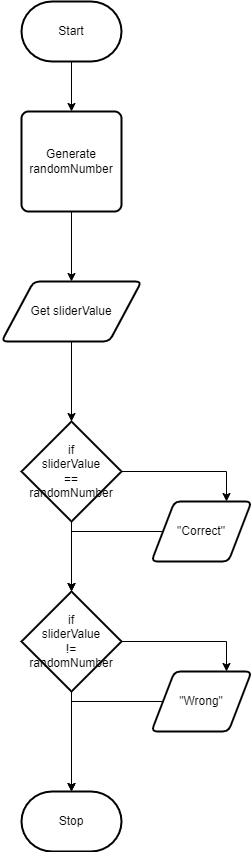

The diagram above was exported from draw.io. Its source (the exported page's mxGraphModel, read from the mxfile embedded in the PNG):
<mxGraphModel dx="407" dy="267" grid="1" gridSize="10" guides="1" tooltips="1" connect="1" arrows="1" fold="1" page="1" pageScale="1" pageWidth="827" pageHeight="1169" math="0" shadow="0">
  <root>
    <mxCell id="0" />
    <mxCell id="1" parent="0" />
    <mxCell id="10" style="edgeStyle=none;html=1;" edge="1" parent="1" source="2" target="3">
      <mxGeometry relative="1" as="geometry" />
    </mxCell>
    <mxCell id="2" value="Start" style="strokeWidth=2;html=1;shape=mxgraph.flowchart.terminator;whiteSpace=wrap;" vertex="1" parent="1">
      <mxGeometry x="160" y="110" width="100" height="60" as="geometry" />
    </mxCell>
    <mxCell id="11" style="edgeStyle=none;html=1;" edge="1" parent="1" source="3" target="4">
      <mxGeometry relative="1" as="geometry" />
    </mxCell>
    <mxCell id="3" value="Generate randomNumber" style="rounded=1;whiteSpace=wrap;html=1;absoluteArcSize=1;arcSize=14;strokeWidth=2;" vertex="1" parent="1">
      <mxGeometry x="160" y="220" width="100" height="100" as="geometry" />
    </mxCell>
    <mxCell id="12" style="edgeStyle=none;html=1;" edge="1" parent="1" source="4" target="5">
      <mxGeometry relative="1" as="geometry" />
    </mxCell>
    <mxCell id="4" value="Get sliderValue" style="shape=parallelogram;html=1;strokeWidth=2;perimeter=parallelogramPerimeter;whiteSpace=wrap;rounded=1;arcSize=12;size=0.23;" vertex="1" parent="1">
      <mxGeometry x="140" y="390" width="140" height="60" as="geometry" />
    </mxCell>
    <mxCell id="13" style="edgeStyle=orthogonalEdgeStyle;html=1;entryX=0.75;entryY=0;entryDx=0;entryDy=0;rounded=0;" edge="1" parent="1" source="5" target="6">
      <mxGeometry relative="1" as="geometry" />
    </mxCell>
    <mxCell id="14" style="edgeStyle=orthogonalEdgeStyle;rounded=0;html=1;" edge="1" parent="1" source="5" target="7">
      <mxGeometry relative="1" as="geometry" />
    </mxCell>
    <mxCell id="5" value="if&lt;br&gt;sliderValue&lt;br&gt;==&lt;br&gt;randomNumber" style="strokeWidth=2;html=1;shape=mxgraph.flowchart.decision;whiteSpace=wrap;" vertex="1" parent="1">
      <mxGeometry x="160" y="530" width="100" height="100" as="geometry" />
    </mxCell>
    <mxCell id="18" style="edgeStyle=orthogonalEdgeStyle;rounded=0;html=1;" edge="1" parent="1" source="6" target="7">
      <mxGeometry relative="1" as="geometry" />
    </mxCell>
    <mxCell id="6" value="&quot;Correct&quot;" style="shape=parallelogram;html=1;strokeWidth=2;perimeter=parallelogramPerimeter;whiteSpace=wrap;rounded=1;arcSize=12;size=0.23;" vertex="1" parent="1">
      <mxGeometry x="290" y="610" width="100" height="60" as="geometry" />
    </mxCell>
    <mxCell id="15" style="edgeStyle=orthogonalEdgeStyle;rounded=0;html=1;entryX=0.75;entryY=0;entryDx=0;entryDy=0;" edge="1" parent="1" source="7" target="8">
      <mxGeometry relative="1" as="geometry" />
    </mxCell>
    <mxCell id="16" style="edgeStyle=orthogonalEdgeStyle;rounded=0;html=1;" edge="1" parent="1" source="7" target="9">
      <mxGeometry relative="1" as="geometry" />
    </mxCell>
    <mxCell id="7" value="if&lt;br&gt;sliderValue&lt;br&gt;!=&lt;br&gt;randomNumber" style="strokeWidth=2;html=1;shape=mxgraph.flowchart.decision;whiteSpace=wrap;" vertex="1" parent="1">
      <mxGeometry x="160" y="700" width="100" height="100" as="geometry" />
    </mxCell>
    <mxCell id="17" style="edgeStyle=orthogonalEdgeStyle;rounded=0;html=1;" edge="1" parent="1" source="8" target="9">
      <mxGeometry relative="1" as="geometry" />
    </mxCell>
    <mxCell id="8" value="&quot;Wrong&quot;" style="shape=parallelogram;html=1;strokeWidth=2;perimeter=parallelogramPerimeter;whiteSpace=wrap;rounded=1;arcSize=12;size=0.23;" vertex="1" parent="1">
      <mxGeometry x="290" y="780" width="100" height="60" as="geometry" />
    </mxCell>
    <mxCell id="9" value="Stop" style="strokeWidth=2;html=1;shape=mxgraph.flowchart.terminator;whiteSpace=wrap;" vertex="1" parent="1">
      <mxGeometry x="160" y="900" width="100" height="60" as="geometry" />
    </mxCell>
  </root>
</mxGraphModel>